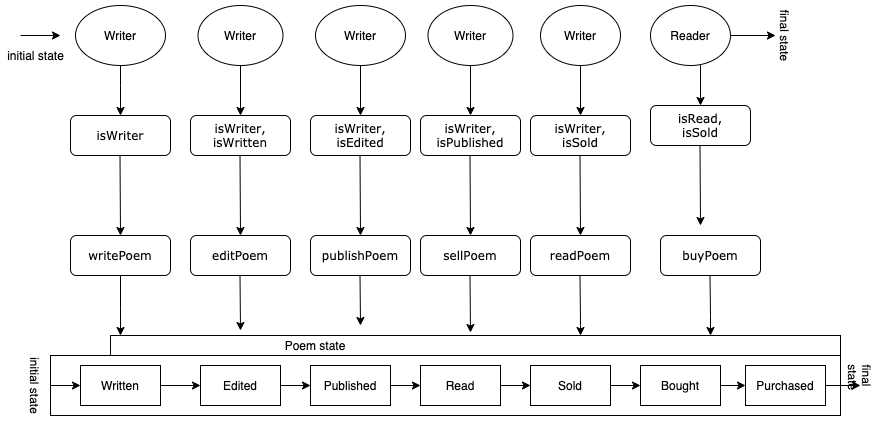

The diagram above was exported from draw.io. Its source (the exported page's mxGraphModel, read from the mxfile embedded in the PNG):
<mxGraphModel dx="946" dy="565" grid="1" gridSize="10" guides="1" tooltips="1" connect="1" arrows="1" fold="1" page="1" pageScale="1" pageWidth="1100" pageHeight="850" background="#ffffff" math="0" shadow="0">
  <root>
    <mxCell id="0" />
    <mxCell id="1" parent="0" />
    <mxCell id="fx5K-pXxe5ZUD3ukreUn-40" value="" style="edgeStyle=orthogonalEdgeStyle;rounded=0;orthogonalLoop=1;jettySize=auto;html=1;" parent="1" source="7baba1c4bc27f4b0-2" edge="1">
      <mxGeometry relative="1" as="geometry">
        <mxPoint x="360" y="355" as="targetPoint" />
      </mxGeometry>
    </mxCell>
    <mxCell id="fx5K-pXxe5ZUD3ukreUn-62" value="" style="edgeStyle=orthogonalEdgeStyle;rounded=0;orthogonalLoop=1;jettySize=auto;html=1;" parent="1" source="fx5K-pXxe5ZUD3ukreUn-61" edge="1">
      <mxGeometry relative="1" as="geometry">
        <mxPoint x="360" y="260" as="targetPoint" />
      </mxGeometry>
    </mxCell>
    <mxCell id="7baba1c4bc27f4b0-2" value="editPoem" style="shape=umlLifeline;perimeter=lifelinePerimeter;whiteSpace=wrap;html=1;container=1;collapsible=0;recursiveResize=0;outlineConnect=0;rounded=1;shadow=0;comic=0;labelBackgroundColor=none;strokeWidth=1;fontFamily=Verdana;fontSize=12;align=center;" parent="1" vertex="1">
      <mxGeometry x="310" y="260" width="100" height="40" as="geometry" />
    </mxCell>
    <mxCell id="fx5K-pXxe5ZUD3ukreUn-61" value="isWriter,&lt;br&gt;isWritten" style="shape=umlLifeline;perimeter=lifelinePerimeter;whiteSpace=wrap;html=1;container=1;collapsible=0;recursiveResize=0;outlineConnect=0;rounded=1;shadow=0;comic=0;labelBackgroundColor=none;strokeWidth=1;fontFamily=Verdana;fontSize=12;align=center;" parent="1" vertex="1">
      <mxGeometry x="310" y="140" width="100" height="40" as="geometry" />
    </mxCell>
    <mxCell id="fx5K-pXxe5ZUD3ukreUn-41" value="" style="edgeStyle=orthogonalEdgeStyle;rounded=0;orthogonalLoop=1;jettySize=auto;html=1;" parent="1" source="7baba1c4bc27f4b0-3" edge="1">
      <mxGeometry relative="1" as="geometry">
        <mxPoint x="480" y="350" as="targetPoint" />
      </mxGeometry>
    </mxCell>
    <mxCell id="fx5K-pXxe5ZUD3ukreUn-64" value="" style="edgeStyle=orthogonalEdgeStyle;rounded=0;orthogonalLoop=1;jettySize=auto;html=1;" parent="1" source="fx5K-pXxe5ZUD3ukreUn-63" edge="1">
      <mxGeometry relative="1" as="geometry">
        <mxPoint x="480" y="260" as="targetPoint" />
      </mxGeometry>
    </mxCell>
    <mxCell id="7baba1c4bc27f4b0-3" value="publishPoem" style="shape=umlLifeline;perimeter=lifelinePerimeter;whiteSpace=wrap;html=1;container=1;collapsible=0;recursiveResize=0;outlineConnect=0;rounded=1;shadow=0;comic=0;labelBackgroundColor=none;strokeWidth=1;fontFamily=Verdana;fontSize=12;align=center;" parent="1" vertex="1">
      <mxGeometry x="430" y="260" width="100" height="40" as="geometry" />
    </mxCell>
    <mxCell id="fx5K-pXxe5ZUD3ukreUn-63" value="isWriter,&lt;br&gt;isEdited" style="shape=umlLifeline;perimeter=lifelinePerimeter;whiteSpace=wrap;html=1;container=1;collapsible=0;recursiveResize=0;outlineConnect=0;rounded=1;shadow=0;comic=0;labelBackgroundColor=none;strokeWidth=1;fontFamily=Verdana;fontSize=12;align=center;" parent="1" vertex="1">
      <mxGeometry x="430" y="140" width="100" height="40" as="geometry" />
    </mxCell>
    <mxCell id="fx5K-pXxe5ZUD3ukreUn-42" value="" style="edgeStyle=orthogonalEdgeStyle;rounded=0;orthogonalLoop=1;jettySize=auto;html=1;" parent="1" source="7baba1c4bc27f4b0-4" edge="1">
      <mxGeometry relative="1" as="geometry">
        <mxPoint x="590" y="357" as="targetPoint" />
      </mxGeometry>
    </mxCell>
    <mxCell id="fx5K-pXxe5ZUD3ukreUn-66" value="" style="edgeStyle=orthogonalEdgeStyle;rounded=0;orthogonalLoop=1;jettySize=auto;html=1;" parent="1" source="fx5K-pXxe5ZUD3ukreUn-65" edge="1">
      <mxGeometry relative="1" as="geometry">
        <mxPoint x="590" y="260" as="targetPoint" />
      </mxGeometry>
    </mxCell>
    <mxCell id="7baba1c4bc27f4b0-4" value="sellPoem" style="shape=umlLifeline;perimeter=lifelinePerimeter;whiteSpace=wrap;html=1;container=1;collapsible=0;recursiveResize=0;outlineConnect=0;rounded=1;shadow=0;comic=0;labelBackgroundColor=none;strokeWidth=1;fontFamily=Verdana;fontSize=12;align=center;" parent="1" vertex="1">
      <mxGeometry x="540" y="260" width="100" height="40" as="geometry" />
    </mxCell>
    <mxCell id="fx5K-pXxe5ZUD3ukreUn-65" value="isWriter,&lt;br&gt;isPublished" style="shape=umlLifeline;perimeter=lifelinePerimeter;whiteSpace=wrap;html=1;container=1;collapsible=0;recursiveResize=0;outlineConnect=0;rounded=1;shadow=0;comic=0;labelBackgroundColor=none;strokeWidth=1;fontFamily=Verdana;fontSize=12;align=center;" parent="1" vertex="1">
      <mxGeometry x="540" y="140" width="100" height="40" as="geometry" />
    </mxCell>
    <mxCell id="fx5K-pXxe5ZUD3ukreUn-43" value="" style="edgeStyle=orthogonalEdgeStyle;rounded=0;orthogonalLoop=1;jettySize=auto;html=1;" parent="1" source="7baba1c4bc27f4b0-5" target="fx5K-pXxe5ZUD3ukreUn-3" edge="1">
      <mxGeometry relative="1" as="geometry">
        <Array as="points">
          <mxPoint x="700" y="350" />
          <mxPoint x="700" y="350" />
        </Array>
      </mxGeometry>
    </mxCell>
    <mxCell id="fx5K-pXxe5ZUD3ukreUn-68" value="" style="edgeStyle=orthogonalEdgeStyle;rounded=0;orthogonalLoop=1;jettySize=auto;html=1;" parent="1" source="fx5K-pXxe5ZUD3ukreUn-67" edge="1">
      <mxGeometry relative="1" as="geometry">
        <mxPoint x="700" y="260" as="targetPoint" />
      </mxGeometry>
    </mxCell>
    <mxCell id="7baba1c4bc27f4b0-5" value="readPoem" style="shape=umlLifeline;perimeter=lifelinePerimeter;whiteSpace=wrap;html=1;container=1;collapsible=0;recursiveResize=0;outlineConnect=0;rounded=1;shadow=0;comic=0;labelBackgroundColor=none;strokeWidth=1;fontFamily=Verdana;fontSize=12;align=center;" parent="1" vertex="1">
      <mxGeometry x="650" y="260" width="100" height="40" as="geometry" />
    </mxCell>
    <mxCell id="fx5K-pXxe5ZUD3ukreUn-67" value="isWriter,&lt;br&gt;isSold" style="shape=umlLifeline;perimeter=lifelinePerimeter;whiteSpace=wrap;html=1;container=1;collapsible=0;recursiveResize=0;outlineConnect=0;rounded=1;shadow=0;comic=0;labelBackgroundColor=none;strokeWidth=1;fontFamily=Verdana;fontSize=12;align=center;" parent="1" vertex="1">
      <mxGeometry x="650" y="140" width="100" height="40" as="geometry" />
    </mxCell>
    <mxCell id="fx5K-pXxe5ZUD3ukreUn-39" value="" style="edgeStyle=orthogonalEdgeStyle;rounded=0;orthogonalLoop=1;jettySize=auto;html=1;" parent="1" edge="1">
      <mxGeometry relative="1" as="geometry">
        <mxPoint x="240" y="300" as="sourcePoint" />
        <mxPoint x="240" y="360" as="targetPoint" />
        <Array as="points">
          <mxPoint x="240" y="333" />
        </Array>
      </mxGeometry>
    </mxCell>
    <mxCell id="fx5K-pXxe5ZUD3ukreUn-60" value="" style="edgeStyle=orthogonalEdgeStyle;rounded=0;orthogonalLoop=1;jettySize=auto;html=1;" parent="1" source="fx5K-pXxe5ZUD3ukreUn-59" edge="1">
      <mxGeometry relative="1" as="geometry">
        <mxPoint x="240" y="260" as="targetPoint" />
        <Array as="points" />
      </mxGeometry>
    </mxCell>
    <mxCell id="7baba1c4bc27f4b0-8" value="writePoem" style="shape=umlLifeline;perimeter=lifelinePerimeter;whiteSpace=wrap;html=1;container=1;collapsible=0;recursiveResize=0;outlineConnect=0;rounded=1;shadow=0;comic=0;labelBackgroundColor=none;strokeWidth=1;fontFamily=Verdana;fontSize=12;align=center;" parent="1" vertex="1">
      <mxGeometry x="190" y="260" width="100" height="40" as="geometry" />
    </mxCell>
    <mxCell id="fx5K-pXxe5ZUD3ukreUn-59" value="isWriter" style="shape=umlLifeline;perimeter=lifelinePerimeter;whiteSpace=wrap;html=1;container=1;collapsible=0;recursiveResize=0;outlineConnect=0;rounded=1;shadow=0;comic=0;labelBackgroundColor=none;strokeWidth=1;fontFamily=Verdana;fontSize=12;align=center;" parent="1" vertex="1">
      <mxGeometry x="190" y="140" width="100" height="40" as="geometry" />
    </mxCell>
    <mxCell id="fx5K-pXxe5ZUD3ukreUn-25" style="edgeStyle=orthogonalEdgeStyle;rounded=0;orthogonalLoop=1;jettySize=auto;html=1;exitX=0;exitY=0.5;exitDx=0;exitDy=0;" parent="1" source="fx5K-pXxe5ZUD3ukreUn-2" edge="1">
      <mxGeometry relative="1" as="geometry">
        <mxPoint x="180" y="410" as="targetPoint" />
      </mxGeometry>
    </mxCell>
    <mxCell id="fx5K-pXxe5ZUD3ukreUn-2" value="" style="rounded=0;whiteSpace=wrap;html=1;" parent="1" vertex="1">
      <mxGeometry x="170" y="380" width="790" height="60" as="geometry" />
    </mxCell>
    <mxCell id="fx5K-pXxe5ZUD3ukreUn-3" value="" style="rounded=0;whiteSpace=wrap;html=1;" parent="1" vertex="1">
      <mxGeometry x="230" y="360" width="730" height="20" as="geometry" />
    </mxCell>
    <mxCell id="fx5K-pXxe5ZUD3ukreUn-4" value="Poem state" style="text;html=1;strokeColor=none;fillColor=none;align=center;verticalAlign=middle;whiteSpace=wrap;rounded=0;" parent="1" vertex="1">
      <mxGeometry x="400" y="360" width="70" height="20" as="geometry" />
    </mxCell>
    <mxCell id="fx5K-pXxe5ZUD3ukreUn-28" value="" style="edgeStyle=orthogonalEdgeStyle;rounded=0;orthogonalLoop=1;jettySize=auto;html=1;entryX=0;entryY=0.5;entryDx=0;entryDy=0;" parent="1" source="fx5K-pXxe5ZUD3ukreUn-6" target="fx5K-pXxe5ZUD3ukreUn-7" edge="1">
      <mxGeometry relative="1" as="geometry">
        <mxPoint x="310" y="410" as="targetPoint" />
        <Array as="points" />
      </mxGeometry>
    </mxCell>
    <mxCell id="fx5K-pXxe5ZUD3ukreUn-6" value="" style="rounded=0;whiteSpace=wrap;html=1;" parent="1" vertex="1">
      <mxGeometry x="200" y="390" width="80" height="40" as="geometry" />
    </mxCell>
    <mxCell id="fx5K-pXxe5ZUD3ukreUn-29" value="" style="edgeStyle=orthogonalEdgeStyle;rounded=0;orthogonalLoop=1;jettySize=auto;html=1;entryX=0;entryY=0.5;entryDx=0;entryDy=0;" parent="1" source="fx5K-pXxe5ZUD3ukreUn-7" target="fx5K-pXxe5ZUD3ukreUn-8" edge="1">
      <mxGeometry relative="1" as="geometry" />
    </mxCell>
    <mxCell id="fx5K-pXxe5ZUD3ukreUn-7" value="" style="rounded=0;whiteSpace=wrap;html=1;" parent="1" vertex="1">
      <mxGeometry x="320" y="390" width="80" height="40" as="geometry" />
    </mxCell>
    <mxCell id="fx5K-pXxe5ZUD3ukreUn-8" value="" style="rounded=0;whiteSpace=wrap;html=1;" parent="1" vertex="1">
      <mxGeometry x="430" y="390" width="80" height="40" as="geometry" />
    </mxCell>
    <mxCell id="fx5K-pXxe5ZUD3ukreUn-31" value="" style="edgeStyle=orthogonalEdgeStyle;rounded=0;orthogonalLoop=1;jettySize=auto;html=1;entryX=0;entryY=0.5;entryDx=0;entryDy=0;" parent="1" source="fx5K-pXxe5ZUD3ukreUn-9" target="fx5K-pXxe5ZUD3ukreUn-11" edge="1">
      <mxGeometry relative="1" as="geometry" />
    </mxCell>
    <mxCell id="fx5K-pXxe5ZUD3ukreUn-9" value="" style="rounded=0;whiteSpace=wrap;html=1;" parent="1" vertex="1">
      <mxGeometry x="540" y="390" width="80" height="40" as="geometry" />
    </mxCell>
    <mxCell id="0Z0kay4PLIE2msO871tM-22" value="" style="edgeStyle=orthogonalEdgeStyle;rounded=0;orthogonalLoop=1;jettySize=auto;html=1;" edge="1" parent="1" source="fx5K-pXxe5ZUD3ukreUn-11" target="0Z0kay4PLIE2msO871tM-21">
      <mxGeometry relative="1" as="geometry" />
    </mxCell>
    <mxCell id="fx5K-pXxe5ZUD3ukreUn-11" value="" style="rounded=0;whiteSpace=wrap;html=1;" parent="1" vertex="1">
      <mxGeometry x="650" y="390" width="80" height="40" as="geometry" />
    </mxCell>
    <mxCell id="0Z0kay4PLIE2msO871tM-21" value="Bought" style="rounded=0;whiteSpace=wrap;html=1;" vertex="1" parent="1">
      <mxGeometry x="760" y="390" width="80" height="40" as="geometry" />
    </mxCell>
    <mxCell id="fx5K-pXxe5ZUD3ukreUn-15" value="Written" style="text;html=1;strokeColor=none;fillColor=none;align=center;verticalAlign=middle;whiteSpace=wrap;rounded=0;" parent="1" vertex="1">
      <mxGeometry x="220" y="400" width="40" height="20" as="geometry" />
    </mxCell>
    <mxCell id="fx5K-pXxe5ZUD3ukreUn-16" value="Edited" style="text;html=1;strokeColor=none;fillColor=none;align=center;verticalAlign=middle;whiteSpace=wrap;rounded=0;" parent="1" vertex="1">
      <mxGeometry x="340" y="400" width="40" height="20" as="geometry" />
    </mxCell>
    <mxCell id="fx5K-pXxe5ZUD3ukreUn-38" value="" style="edgeStyle=orthogonalEdgeStyle;rounded=0;orthogonalLoop=1;jettySize=auto;html=1;entryX=0;entryY=0.5;entryDx=0;entryDy=0;exitX=1;exitY=0.5;exitDx=0;exitDy=0;" parent="1" source="fx5K-pXxe5ZUD3ukreUn-8" target="fx5K-pXxe5ZUD3ukreUn-9" edge="1">
      <mxGeometry relative="1" as="geometry">
        <mxPoint x="520" y="410" as="sourcePoint" />
        <mxPoint x="530" y="410" as="targetPoint" />
      </mxGeometry>
    </mxCell>
    <mxCell id="fx5K-pXxe5ZUD3ukreUn-17" value="Published" style="text;html=1;strokeColor=none;fillColor=none;align=center;verticalAlign=middle;whiteSpace=wrap;rounded=0;" parent="1" vertex="1">
      <mxGeometry x="450" y="400" width="40" height="20" as="geometry" />
    </mxCell>
    <mxCell id="fx5K-pXxe5ZUD3ukreUn-18" value="Read" style="text;html=1;strokeColor=none;fillColor=none;align=center;verticalAlign=middle;whiteSpace=wrap;rounded=0;" parent="1" vertex="1">
      <mxGeometry x="560" y="400" width="40" height="20" as="geometry" />
    </mxCell>
    <mxCell id="fx5K-pXxe5ZUD3ukreUn-19" value="Sold" style="text;html=1;strokeColor=none;fillColor=none;align=center;verticalAlign=middle;whiteSpace=wrap;rounded=0;" parent="1" vertex="1">
      <mxGeometry x="670" y="400" width="40" height="20" as="geometry" />
    </mxCell>
    <mxCell id="fx5K-pXxe5ZUD3ukreUn-24" value="" style="endArrow=classic;html=1;" parent="1" edge="1">
      <mxGeometry width="50" height="50" relative="1" as="geometry">
        <mxPoint x="170" y="410" as="sourcePoint" />
        <mxPoint x="200" y="410" as="targetPoint" />
      </mxGeometry>
    </mxCell>
    <mxCell id="fx5K-pXxe5ZUD3ukreUn-50" value="initial state" style="text;html=1;align=center;verticalAlign=middle;resizable=0;points=[];autosize=1;rotation=90;" parent="1" vertex="1">
      <mxGeometry x="120" y="400" width="70" height="20" as="geometry" />
    </mxCell>
    <mxCell id="fx5K-pXxe5ZUD3ukreUn-103" value="" style="edgeStyle=orthogonalEdgeStyle;rounded=0;orthogonalLoop=1;jettySize=auto;html=1;" parent="1" source="fx5K-pXxe5ZUD3ukreUn-70" edge="1">
      <mxGeometry relative="1" as="geometry">
        <mxPoint x="240" y="140" as="targetPoint" />
        <Array as="points">
          <mxPoint x="240" y="110" />
          <mxPoint x="240" y="110" />
        </Array>
      </mxGeometry>
    </mxCell>
    <mxCell id="fx5K-pXxe5ZUD3ukreUn-70" value="" style="ellipse;whiteSpace=wrap;html=1;" parent="1" vertex="1">
      <mxGeometry x="195" y="30" width="90" height="60" as="geometry" />
    </mxCell>
    <mxCell id="fx5K-pXxe5ZUD3ukreUn-71" value="" style="ellipse;whiteSpace=wrap;html=1;" parent="1" vertex="1">
      <mxGeometry x="317.5" y="30" width="85" height="60" as="geometry" />
    </mxCell>
    <mxCell id="fx5K-pXxe5ZUD3ukreUn-100" value="" style="edgeStyle=orthogonalEdgeStyle;rounded=0;orthogonalLoop=1;jettySize=auto;html=1;" parent="1" source="fx5K-pXxe5ZUD3ukreUn-72" edge="1">
      <mxGeometry relative="1" as="geometry">
        <mxPoint x="480" y="140" as="targetPoint" />
      </mxGeometry>
    </mxCell>
    <mxCell id="fx5K-pXxe5ZUD3ukreUn-72" value="" style="ellipse;whiteSpace=wrap;html=1;" parent="1" vertex="1">
      <mxGeometry x="435" y="30" width="90" height="60" as="geometry" />
    </mxCell>
    <mxCell id="fx5K-pXxe5ZUD3ukreUn-101" value="" style="edgeStyle=orthogonalEdgeStyle;rounded=0;orthogonalLoop=1;jettySize=auto;html=1;" parent="1" source="fx5K-pXxe5ZUD3ukreUn-73" edge="1">
      <mxGeometry relative="1" as="geometry">
        <mxPoint x="590" y="140" as="targetPoint" />
      </mxGeometry>
    </mxCell>
    <mxCell id="fx5K-pXxe5ZUD3ukreUn-73" value="" style="ellipse;whiteSpace=wrap;html=1;" parent="1" vertex="1">
      <mxGeometry x="547.5" y="30" width="85" height="60" as="geometry" />
    </mxCell>
    <mxCell id="fx5K-pXxe5ZUD3ukreUn-102" value="" style="edgeStyle=orthogonalEdgeStyle;rounded=0;orthogonalLoop=1;jettySize=auto;html=1;" parent="1" source="fx5K-pXxe5ZUD3ukreUn-74" edge="1">
      <mxGeometry relative="1" as="geometry">
        <mxPoint x="700" y="140" as="targetPoint" />
      </mxGeometry>
    </mxCell>
    <mxCell id="fx5K-pXxe5ZUD3ukreUn-74" value="" style="ellipse;whiteSpace=wrap;html=1;" parent="1" vertex="1">
      <mxGeometry x="660" y="30" width="80" height="60" as="geometry" />
    </mxCell>
    <mxCell id="fx5K-pXxe5ZUD3ukreUn-87" value="Writer" style="text;html=1;strokeColor=none;fillColor=none;align=center;verticalAlign=middle;whiteSpace=wrap;rounded=0;" parent="1" vertex="1">
      <mxGeometry x="220" y="50" width="40" height="20" as="geometry" />
    </mxCell>
    <mxCell id="fx5K-pXxe5ZUD3ukreUn-99" value="" style="edgeStyle=orthogonalEdgeStyle;rounded=0;orthogonalLoop=1;jettySize=auto;html=1;" parent="1" edge="1">
      <mxGeometry relative="1" as="geometry">
        <mxPoint x="360" y="90" as="sourcePoint" />
        <mxPoint x="360" y="140" as="targetPoint" />
      </mxGeometry>
    </mxCell>
    <mxCell id="fx5K-pXxe5ZUD3ukreUn-88" value="Writer" style="text;html=1;strokeColor=none;fillColor=none;align=center;verticalAlign=middle;whiteSpace=wrap;rounded=0;" parent="1" vertex="1">
      <mxGeometry x="340" y="50" width="40" height="20" as="geometry" />
    </mxCell>
    <mxCell id="fx5K-pXxe5ZUD3ukreUn-89" value="Writer" style="text;html=1;strokeColor=none;fillColor=none;align=center;verticalAlign=middle;whiteSpace=wrap;rounded=0;" parent="1" vertex="1">
      <mxGeometry x="460" y="50" width="40" height="20" as="geometry" />
    </mxCell>
    <mxCell id="fx5K-pXxe5ZUD3ukreUn-90" value="Writer" style="text;html=1;strokeColor=none;fillColor=none;align=center;verticalAlign=middle;whiteSpace=wrap;rounded=0;" parent="1" vertex="1">
      <mxGeometry x="570" y="50" width="40" height="20" as="geometry" />
    </mxCell>
    <mxCell id="0Z0kay4PLIE2msO871tM-4" value="" style="edgeStyle=orthogonalEdgeStyle;rounded=0;orthogonalLoop=1;jettySize=auto;html=1;" edge="1" parent="1" source="0Z0kay4PLIE2msO871tM-5" target="fx5K-pXxe5ZUD3ukreUn-107">
      <mxGeometry relative="1" as="geometry" />
    </mxCell>
    <mxCell id="fx5K-pXxe5ZUD3ukreUn-91" value="Writer" style="text;html=1;strokeColor=none;fillColor=none;align=center;verticalAlign=middle;whiteSpace=wrap;rounded=0;" parent="1" vertex="1">
      <mxGeometry x="680" y="50" width="40" height="20" as="geometry" />
    </mxCell>
    <mxCell id="fx5K-pXxe5ZUD3ukreUn-104" value="" style="endArrow=classic;html=1;" parent="1" edge="1">
      <mxGeometry width="50" height="50" relative="1" as="geometry">
        <mxPoint x="140" y="60" as="sourcePoint" />
        <mxPoint x="180" y="60" as="targetPoint" />
        <Array as="points">
          <mxPoint x="140" y="60" />
        </Array>
      </mxGeometry>
    </mxCell>
    <mxCell id="fx5K-pXxe5ZUD3ukreUn-106" value="initial state" style="text;html=1;align=center;verticalAlign=middle;resizable=0;points=[];autosize=1;rotation=0;" parent="1" vertex="1">
      <mxGeometry x="120" y="70" width="70" height="20" as="geometry" />
    </mxCell>
    <mxCell id="fx5K-pXxe5ZUD3ukreUn-107" value="final state&lt;br&gt;" style="text;html=1;align=center;verticalAlign=middle;resizable=0;points=[];autosize=1;rotation=90;" parent="1" vertex="1">
      <mxGeometry x="870" y="50" width="70" height="20" as="geometry" />
    </mxCell>
    <mxCell id="0Z0kay4PLIE2msO871tM-67" value="" style="edgeStyle=orthogonalEdgeStyle;rounded=0;orthogonalLoop=1;jettySize=auto;html=1;" edge="1" parent="1" source="0Z0kay4PLIE2msO871tM-5">
      <mxGeometry relative="1" as="geometry">
        <mxPoint x="820" y="130" as="targetPoint" />
        <Array as="points">
          <mxPoint x="820" y="130" />
          <mxPoint x="820" y="130" />
        </Array>
      </mxGeometry>
    </mxCell>
    <mxCell id="0Z0kay4PLIE2msO871tM-5" value="Reader" style="ellipse;whiteSpace=wrap;html=1;" vertex="1" parent="1">
      <mxGeometry x="770" y="30" width="80" height="60" as="geometry" />
    </mxCell>
    <mxCell id="0Z0kay4PLIE2msO871tM-54" value="" style="edgeStyle=orthogonalEdgeStyle;rounded=0;orthogonalLoop=1;jettySize=auto;html=1;" edge="1" parent="1" source="0Z0kay4PLIE2msO871tM-53">
      <mxGeometry relative="1" as="geometry">
        <mxPoint x="820" y="250" as="targetPoint" />
        <Array as="points">
          <mxPoint x="820" y="250" />
          <mxPoint x="820" y="250" />
        </Array>
      </mxGeometry>
    </mxCell>
    <mxCell id="0Z0kay4PLIE2msO871tM-68" value="" style="edgeStyle=orthogonalEdgeStyle;rounded=0;orthogonalLoop=1;jettySize=auto;html=1;" edge="1" parent="1" source="0Z0kay4PLIE2msO871tM-11" target="fx5K-pXxe5ZUD3ukreUn-3">
      <mxGeometry relative="1" as="geometry">
        <Array as="points">
          <mxPoint x="830" y="340" />
          <mxPoint x="830" y="340" />
        </Array>
      </mxGeometry>
    </mxCell>
    <mxCell id="0Z0kay4PLIE2msO871tM-11" value="buyPoem" style="shape=umlLifeline;perimeter=lifelinePerimeter;whiteSpace=wrap;html=1;container=1;collapsible=0;recursiveResize=0;outlineConnect=0;rounded=1;shadow=0;comic=0;labelBackgroundColor=none;strokeWidth=1;fontFamily=Verdana;fontSize=12;align=center;" vertex="1" parent="1">
      <mxGeometry x="780" y="260" width="100" height="40" as="geometry" />
    </mxCell>
    <mxCell id="0Z0kay4PLIE2msO871tM-32" value="" style="edgeStyle=orthogonalEdgeStyle;rounded=0;orthogonalLoop=1;jettySize=auto;html=1;" edge="1" parent="1" source="0Z0kay4PLIE2msO871tM-21" target="0Z0kay4PLIE2msO871tM-23">
      <mxGeometry relative="1" as="geometry" />
    </mxCell>
    <mxCell id="0Z0kay4PLIE2msO871tM-34" value="" style="edgeStyle=orthogonalEdgeStyle;rounded=0;orthogonalLoop=1;jettySize=auto;html=1;" edge="1" parent="1" source="0Z0kay4PLIE2msO871tM-23">
      <mxGeometry relative="1" as="geometry">
        <mxPoint x="980" y="410" as="targetPoint" />
      </mxGeometry>
    </mxCell>
    <mxCell id="0Z0kay4PLIE2msO871tM-23" value="Purchased" style="rounded=0;whiteSpace=wrap;html=1;" vertex="1" parent="1">
      <mxGeometry x="865" y="390" width="80" height="40" as="geometry" />
    </mxCell>
    <mxCell id="0Z0kay4PLIE2msO871tM-36" value="final&lt;br&gt;&amp;nbsp;state" style="text;html=1;align=center;verticalAlign=middle;resizable=0;points=[];autosize=1;rotation=90;" vertex="1" parent="1">
      <mxGeometry x="960" y="385" width="40" height="30" as="geometry" />
    </mxCell>
    <mxCell id="0Z0kay4PLIE2msO871tM-53" value="isRead,&lt;br&gt;isSold" style="shape=umlLifeline;perimeter=lifelinePerimeter;whiteSpace=wrap;html=1;container=1;collapsible=0;recursiveResize=0;outlineConnect=0;rounded=1;shadow=0;comic=0;labelBackgroundColor=none;strokeWidth=1;fontFamily=Verdana;fontSize=12;align=center;" vertex="1" parent="1">
      <mxGeometry x="770" y="130" width="100" height="40" as="geometry" />
    </mxCell>
  </root>
</mxGraphModel>